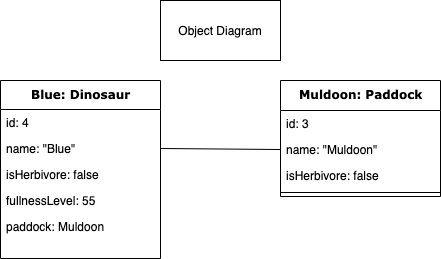

The diagram above was exported from draw.io. Its source (the exported page's mxGraphModel, read from the mxfile embedded in the PNG):
<mxGraphModel dx="786" dy="441" grid="1" gridSize="10" guides="1" tooltips="1" connect="1" arrows="1" fold="1" page="1" pageScale="1" pageWidth="1100" pageHeight="850" background="#ffffff" math="0" shadow="0">
  <root>
    <mxCell id="0" />
    <mxCell id="1" parent="0" />
    <mxCell id="78961159f06e98e8-30" value="Blue: Dinosaur" style="swimlane;html=1;fontStyle=1;align=center;verticalAlign=top;childLayout=stackLayout;horizontal=1;startSize=29;horizontalStack=0;resizeParent=1;resizeLast=0;collapsible=1;marginBottom=0;swimlaneFillColor=#ffffff;rounded=0;shadow=0;comic=0;labelBackgroundColor=none;strokeColor=#000000;strokeWidth=1;fillColor=none;fontFamily=Verdana;fontSize=12;fontColor=#000000;" parent="1" vertex="1">
      <mxGeometry x="320" y="120" width="160" height="178" as="geometry" />
    </mxCell>
    <mxCell id="edoUzkA_evq3aY2lgMdX-2" value="id: 4" style="text;html=1;strokeColor=none;fillColor=none;align=left;verticalAlign=top;spacingLeft=4;spacingRight=4;whiteSpace=wrap;overflow=hidden;rotatable=0;points=[[0,0.5],[1,0.5]];portConstraint=eastwest;" parent="78961159f06e98e8-30" vertex="1">
      <mxGeometry y="29" width="160" height="26" as="geometry" />
    </mxCell>
    <mxCell id="78961159f06e98e8-31" value="name: &quot;Blue&quot;" style="text;html=1;strokeColor=none;fillColor=none;align=left;verticalAlign=top;spacingLeft=4;spacingRight=4;whiteSpace=wrap;overflow=hidden;rotatable=0;points=[[0,0.5],[1,0.5]];portConstraint=eastwest;" parent="78961159f06e98e8-30" vertex="1">
      <mxGeometry y="55" width="160" height="26" as="geometry" />
    </mxCell>
    <mxCell id="78961159f06e98e8-32" value="isHerbivore: false" style="text;html=1;strokeColor=none;fillColor=none;align=left;verticalAlign=top;spacingLeft=4;spacingRight=4;whiteSpace=wrap;overflow=hidden;rotatable=0;points=[[0,0.5],[1,0.5]];portConstraint=eastwest;" parent="78961159f06e98e8-30" vertex="1">
      <mxGeometry y="81" width="160" height="26" as="geometry" />
    </mxCell>
    <mxCell id="78961159f06e98e8-33" value="fullnessLevel: 55" style="text;html=1;strokeColor=none;fillColor=none;align=left;verticalAlign=top;spacingLeft=4;spacingRight=4;whiteSpace=wrap;overflow=hidden;rotatable=0;points=[[0,0.5],[1,0.5]];portConstraint=eastwest;" parent="78961159f06e98e8-30" vertex="1">
      <mxGeometry y="107" width="160" height="26" as="geometry" />
    </mxCell>
    <mxCell id="78961159f06e98e8-34" value="paddock: Muldoon" style="text;html=1;strokeColor=none;fillColor=none;align=left;verticalAlign=top;spacingLeft=4;spacingRight=4;whiteSpace=wrap;overflow=hidden;rotatable=0;points=[[0,0.5],[1,0.5]];portConstraint=eastwest;" parent="78961159f06e98e8-30" vertex="1">
      <mxGeometry y="133" width="160" height="26" as="geometry" />
    </mxCell>
    <mxCell id="edoUzkA_evq3aY2lgMdX-1" value="Object Diagram" style="rounded=0;whiteSpace=wrap;html=1;" parent="1" vertex="1">
      <mxGeometry x="480" y="40" width="120" height="60" as="geometry" />
    </mxCell>
    <mxCell id="edoUzkA_evq3aY2lgMdX-26" value="Muldoon: Paddock" style="swimlane;html=1;fontStyle=1;align=center;verticalAlign=top;childLayout=stackLayout;horizontal=1;startSize=30;horizontalStack=0;resizeParent=1;resizeLast=0;collapsible=1;marginBottom=0;swimlaneFillColor=#ffffff;rounded=0;shadow=0;comic=0;labelBackgroundColor=none;strokeColor=#000000;strokeWidth=1;fillColor=none;fontFamily=Verdana;fontSize=12;fontColor=#000000;" parent="1" vertex="1">
      <mxGeometry x="600" y="120" width="160" height="116" as="geometry" />
    </mxCell>
    <mxCell id="edoUzkA_evq3aY2lgMdX-27" value="id: 3" style="text;html=1;strokeColor=none;fillColor=none;align=left;verticalAlign=top;spacingLeft=4;spacingRight=4;whiteSpace=wrap;overflow=hidden;rotatable=0;points=[[0,0.5],[1,0.5]];portConstraint=eastwest;" parent="edoUzkA_evq3aY2lgMdX-26" vertex="1">
      <mxGeometry y="30" width="160" height="26" as="geometry" />
    </mxCell>
    <mxCell id="edoUzkA_evq3aY2lgMdX-28" value="name: &quot;Muldoon&quot;" style="text;html=1;strokeColor=none;fillColor=none;align=left;verticalAlign=top;spacingLeft=4;spacingRight=4;whiteSpace=wrap;overflow=hidden;rotatable=0;points=[[0,0.5],[1,0.5]];portConstraint=eastwest;" parent="edoUzkA_evq3aY2lgMdX-26" vertex="1">
      <mxGeometry y="56" width="160" height="26" as="geometry" />
    </mxCell>
    <mxCell id="edoUzkA_evq3aY2lgMdX-29" value="isHerbivore: false" style="text;html=1;strokeColor=none;fillColor=none;align=left;verticalAlign=top;spacingLeft=4;spacingRight=4;whiteSpace=wrap;overflow=hidden;rotatable=0;points=[[0,0.5],[1,0.5]];portConstraint=eastwest;" parent="edoUzkA_evq3aY2lgMdX-26" vertex="1">
      <mxGeometry y="82" width="160" height="26" as="geometry" />
    </mxCell>
    <mxCell id="edoUzkA_evq3aY2lgMdX-32" value="" style="line;html=1;strokeWidth=1;fillColor=none;align=left;verticalAlign=middle;spacingTop=-1;spacingLeft=3;spacingRight=3;rotatable=0;labelPosition=right;points=[];portConstraint=eastwest;" parent="edoUzkA_evq3aY2lgMdX-26" vertex="1">
      <mxGeometry y="108" width="160" height="8" as="geometry" />
    </mxCell>
    <mxCell id="EkUOaZYwGFIfXsmvI9MO-1" value="" style="endArrow=none;html=1;entryX=0;entryY=0.5;entryDx=0;entryDy=0;exitX=1;exitY=0.5;exitDx=0;exitDy=0;" edge="1" parent="1" source="78961159f06e98e8-31" target="edoUzkA_evq3aY2lgMdX-28">
      <mxGeometry width="50" height="50" relative="1" as="geometry">
        <mxPoint x="320" y="370" as="sourcePoint" />
        <mxPoint x="370" y="320" as="targetPoint" />
      </mxGeometry>
    </mxCell>
  </root>
</mxGraphModel>